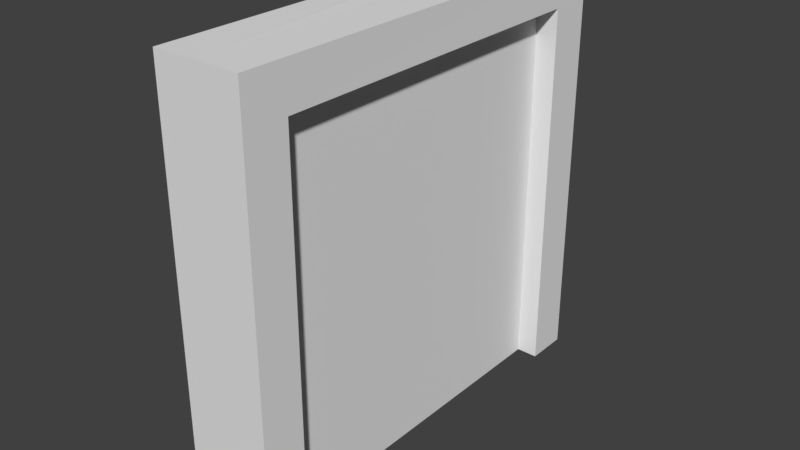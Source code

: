 # Source: Door.blend  (saved by Blender 2.77.0; exported with 4.5.12 LTS)
import bpy
from mathutils import Matrix  # noqa: F401  (used for matrix-valued properties, if any)

bpy.ops.wm.read_factory_settings(use_empty=True)
scene = bpy.context.scene
scene.name = 'Scene'

# ---- collections
col_collection_1 = bpy.data.collections.new('Collection 1'); scene.collection.children.link(col_collection_1)
col_collection_2 = bpy.data.collections.new('Collection 2'); scene.collection.children.link(col_collection_2)

# ---- materials (node trees are filled in below, after node groups)
mat_airlockwall = bpy.data.materials.new('AirlockWall')
mat_airlockwall.alpha_threshold = 0.0
mat_airlockwall.use_transparent_shadow = False
mat_airlockwall.roughness = 0.5
mat_airlock_floor4 = bpy.data.materials.new('Airlock_Floor4')
mat_airlock_floor4.alpha_threshold = 0.0
mat_airlock_floor4.use_transparent_shadow = False
mat_airlock_floor4.roughness = 0.5
mat_airlock_ceiling2 = bpy.data.materials.new('Airlock_Ceiling2')
mat_airlock_ceiling2.alpha_threshold = 0.0
mat_airlock_ceiling2.use_transparent_shadow = False
mat_airlock_ceiling2.roughness = 0.5
mat_door = bpy.data.materials.new('Door')
mat_door.alpha_threshold = 0.0
mat_door.use_transparent_shadow = False
mat_door.roughness = 0.5
mat_doorgutter = bpy.data.materials.new('DoorGutter')
mat_doorgutter.alpha_threshold = 0.0
mat_doorgutter.use_transparent_shadow = False
mat_doorgutter.roughness = 0.5

# ---- material node trees

# ---- world
world_world = bpy.data.worlds.new('World'); scene.world = world_world
world_world.color = (0.05088, 0.05088, 0.05088)
world_world.use_sun_shadow = False
world_world.sun_shadow_jitter_overblur = 0.0
world_world.cycles.sampling_method = 'MANUAL'

# ---- meshes
me_door = bpy.data.meshes.new('Door')
me_door.from_pydata([(2.0, -16.0, 0.0), (2.0, 16.0, 0.0), (-2.0, 16.0, 0.0), (-2.0, -16.0, 0.0), (2.0, -16.0, 35.0), (2.0, 16.0, 35.0), (-2.0, 16.0, 35.0), (-2.0, -16.0, 35.0)], [], [(0, 3, 2, 1), (4, 5, 6, 7), (0, 4, 7, 3), (1, 5, 4, 0), (3, 7, 6, 2), (2, 6, 5, 1)])
me_door.polygons.foreach_set('material_index', [4, 4, 4, 3, 3, 4])
_uv = me_door.uv_layers.new(name='UVMap')
_uv.uv.foreach_set('vector', [1.0, 2.0, 0.0001414, 2.0, 0.0001415, 1.764e-05, 1.0, 1.788e-05, 1.0, 2.0, 1.0, 1.788e-05, 0.0001415, 1.764e-05, 0.0001414, 2.0, 1.0, 0.0001352, 1.0, 2.0, 0.0001352, 2.0, 0.0001352, 0.0001352, 0.9999, 5.229e-05, 0.9999, 1.0, 5.229e-05, 1.0, 5.229e-05, 5.232e-05, 0.9999, 5.229e-05, 0.9999, 1.0, 5.229e-05, 1.0, 5.229e-05, 5.232e-05, 0.0001352, 0.0001352, 0.000137, 2.0, 0.9999, 2.0, 0.9999, 0.0001352])
me_door.materials.append(mat_airlockwall)
me_door.materials.append(mat_airlock_floor4)
me_door.materials.append(mat_airlock_ceiling2)
me_door.materials.append(mat_door)
me_door.materials.append(mat_doorgutter)
me_door.use_remesh_preserve_volume = False
me_door.use_remesh_preserve_attributes = False
me_door.use_mirror_vertex_groups = False
me_door.update()
me_doorframe = bpy.data.meshes.new('DoorFrame')
me_doorframe.from_pydata([(-4.0, 16.0, 0.0), (-4.0, 20.0, 34.94), (-2.384e-06, -16.0, 34.94), (-4.0, -20.0, -2.682e-07), (-4.0, -20.0, 38.94), (4.768e-07, 16.0, 34.94), (-4.0, 16.0, 34.94), (-4.0, 16.0, 38.94), (-2.861e-06, -20.0, 34.94), (-4.0, 20.0, 0.0), (-4.0, -20.0, 34.94), (-4.0, -16.0, -2.682e-07), (-4.0, -16.0, 34.94), (-2.0, -16.0, -2.682e-07), (-2.0, -16.0, 34.94), (-2.0, 16.0, 35.0), (-2.012, 16.0, -0.03353), (-2.861e-06, -20.0, 38.94), (-3.997, -16.0, 38.93), (-4.03, 20.08, 38.98), (3.999, 16.0, -2.682e-07), (3.999, 20.0, 34.94), (3.999, -20.0, -2.682e-07), (3.999, -20.0, 38.94), (3.999, 16.0, 34.94), (4.03, 20.08, 38.98), (-1.132e-06, 20.0, -2.682e-07), (3.999, 20.0, -2.682e-07), (-1.132e-06, 20.0, 34.94), (-6.557e-07, -20.0, -2.682e-07), (3.999, -20.0, 34.94), (3.999, -16.0, -2.682e-07), (3.999, -16.0, 34.94), (2.0, 16.0, 35.0), (2.0, 16.0, -2.682e-07), (2.0, -16.0, -2.682e-07), (2.0, -16.0, 34.94), (3.972, 16.0, 38.86), (3.996, -16.0, 38.93), (-0.0003082, 20.08, 38.89)], [], [(6, 1, 9, 0), (12, 14, 13, 11), (8, 10, 3, 29), (10, 12, 11, 3), (12, 10, 4, 18), (10, 8, 17, 4), (28, 1, 19, 39), (12, 18, 7, 6), (2, 14, 12, 6, 15, 5), (1, 6, 7, 19), (1, 28, 26, 9), (16, 15, 6, 0), (16, 34, 33, 5, 15), (13, 14, 2, 36, 35), (7, 18, 4, 17, 39, 19), (24, 20, 27, 21), (32, 31, 35, 36), (8, 29, 22, 30), (30, 22, 31, 32), (32, 38, 23, 30), (30, 23, 17, 8), (28, 39, 25, 21), (32, 24, 37, 38), (2, 5, 33, 24, 32, 36), (21, 25, 37, 24), (21, 27, 26, 28), (34, 20, 24, 33), (37, 25, 39, 17, 23, 38)])
me_doorframe.polygons.foreach_set('material_index', [0, 0, 0, 0, 1, 1, 1, 1, 2, 1, 0, 0, 4, 4, 1, 0, 0, 0, 0, 1, 1, 1, 1, 2, 1, 0, 0, 1])
_uv = me_doorframe.uv_layers.new(name='UVMap')
_uv.uv.foreach_set('vector', [0.0, 0.0, 1.0, 0.0, 1.0, 1.0, 0.0, 1.0, 0.0, 0.0, 0.5, 0.0, 0.5, 1.0, 0.0, 1.0, 0.0, 0.0, 1.0, 0.0, 1.0, 1.0, 0.0, 1.0, 0.0, 0.0, 1.0, 0.0, 1.0, 1.0, 0.0, 1.0, 1.0, 1.8, 1.0, 2.0, 0.000128, 2.0, 0.000128, 1.8, 1.0, 0.3651, 1.0, 0.5004, 0.000128, 0.5004, 0.000128, 0.3651, 1.0, 0.3651, 1.0, 0.5004, 0.000128, 0.5004, 0.000128, 0.3651, 1.0, 1.8, 0.000128, 1.8, 0.0001265, 0.2001, 1.0, 0.2001, 1.0, 2.0, 0.5001, 2.0, 0.0001414, 2.0, 0.0001415, 1.764e-05, 0.5001, 1.776e-05, 1.0, 1.788e-05, 1.0, 6.39e-05, 1.0, 0.2001, 0.0001265, 0.2001, 0.0001265, 6.294e-05, 0.0, 0.0, 1.0, 0.0, 1.0, 1.0, 0.0, 1.0, 0.5, 1.0, 0.5, 0.0, 1.0, 0.0, 1.0, 1.0, 1.0, 1.0, 0.0, 1.0, 0.0, 0.0, 0.5, 0.0, 1.0, 0.0, 1.0, 1.0, 1.0, 0.0, 0.5, 0.0, 0.0, 0.0, 0.0, 1.0, 2.384e-07, 0.1034, 0.0, 0.8982, -2.384e-07, 0.9975, 1.0, 0.9975, 1.0, 0.004044, 0.0, 0.004044, 0.0, 0.0, 0.0, 1.0, 1.0, 1.0, 1.0, 0.0, 0.0, 0.0, 0.0, 1.0, 0.5, 1.0, 0.5, 0.0, 0.0, 0.0, 0.0, 1.0, 1.0, 1.0, 1.0, 0.0, 0.0, 0.0, 0.0, 1.0, 1.0, 1.0, 1.0, 0.0, 1.0, 1.8, 0.000128, 1.8, 0.000128, 2.0, 1.0, 2.0, 1.0, 0.3651, 0.000128, 0.3651, 0.000128, 0.5004, 1.0, 0.5004, 1.0, 0.3651, 0.000128, 0.3651, 0.000128, 0.5004, 1.0, 0.5004, 1.0, 1.8, 1.0, 0.2001, 0.0001265, 0.2001, 0.000128, 1.8, 1.0, 2.0, 1.0, 1.788e-05, 0.5001, 1.776e-05, 0.0001415, 1.764e-05, 0.0001414, 2.0, 0.5001, 2.0, 1.0, 6.39e-05, 0.0001265, 6.294e-05, 0.0001265, 0.2001, 1.0, 0.2001, 0.0, 0.0, 0.0, 1.0, 1.0, 1.0, 1.0, 0.0, 0.5, 1.0, 1.0, 1.0, 1.0, 0.0, 0.5, 0.0, 2.384e-07, 0.1034, 0.0, 0.004044, 1.0, 0.004044, 1.0, 0.9975, -2.384e-07, 0.9975, 0.0, 0.8982])
me_doorframe.materials.append(mat_airlockwall)
me_doorframe.materials.append(mat_airlock_floor4)
me_doorframe.materials.append(mat_airlock_ceiling2)
me_doorframe.materials.append(mat_door)
me_doorframe.materials.append(mat_doorgutter)
me_doorframe.use_remesh_preserve_volume = False
me_doorframe.use_remesh_preserve_attributes = False
me_doorframe.use_mirror_vertex_groups = False
me_doorframe.update()

# ---- objects
ob_door = bpy.data.objects.new('Door', me_door)
ob_doorframe = bpy.data.objects.new('DoorFrame', me_doorframe)

# ---- transforms, parenting, visibility, modifiers, constraints
ob_door.location = (0.0, 0.0, 0.0)
ob_door.lineart.crease_threshold = 0.0
ob_doorframe.location = (0.0, 0.0, 0.0)
ob_doorframe.lineart.crease_threshold = 0.0

# ---- collection membership
col_collection_1.objects.link(ob_door)
col_collection_2.objects.link(ob_doorframe)

# ---- scene / render settings (as saved in the file)
scene.frame_start = 1; scene.frame_end = 250; scene.frame_set(1)
scene.render.engine = 'BLENDER_EEVEE_NEXT'
scene.render.resolution_percentage = 50
scene.render.dither_intensity = 0.0
scene.cycles.use_denoising = False
scene.cycles.samples = 128
scene.cycles.sampling_pattern = 'TABULATED_SOBOL'
scene.cycles.light_sampling_threshold = 0.0
scene.cycles.use_adaptive_sampling = False
scene.cycles.use_light_tree = False
scene.cycles.blur_glossy = 0.0
scene.cycles.sample_clamp_indirect = 0.0
scene.view_settings.view_transform = 'Standard'
bpy.context.view_layer.update()

# ---- added for rendering (the .blend has no active camera and no usable light): camera, sun
cam_auto = bpy.data.cameras.new('AutoCamera')
cam_auto.lens = 50.0
cam_auto.sensor_width = 36.0
cam_auto.clip_end = 1000.0
ob_auto_camera = bpy.data.objects.new('AutoCamera', cam_auto)
scene.collection.objects.link(ob_auto_camera)
ob_auto_camera.location = (52.2866, -62.7024, 61.3024)
ob_auto_camera.rotation_euler = (1.09748, -7.21219e-08, 0.694738)
scene.camera = ob_auto_camera
light_auto_sun = bpy.data.lights.new('AutoSun', 'SUN')
light_auto_sun.energy = 3.0
light_auto_sun.angle = 0.0523599
ob_auto_sun = bpy.data.objects.new('AutoSun', light_auto_sun)
scene.collection.objects.link(ob_auto_sun)
ob_auto_sun.rotation_euler = (0.872665, 0.174533, 0.523599)
bpy.context.view_layer.update()

